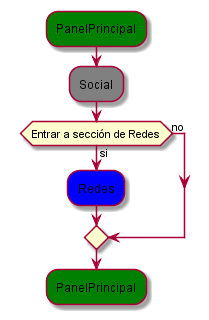

The diagram above was rendered by PlantUML. Its source (embedded in the PNG):
@startuml diagrama4
#Green :PanelPrincipal;
#Gray :Social;
if (Entrar a sección de Redes) then (si)
    #Blue :Redes;
else (no)
endif 
#Green :PanelPrincipal;  
@enduml